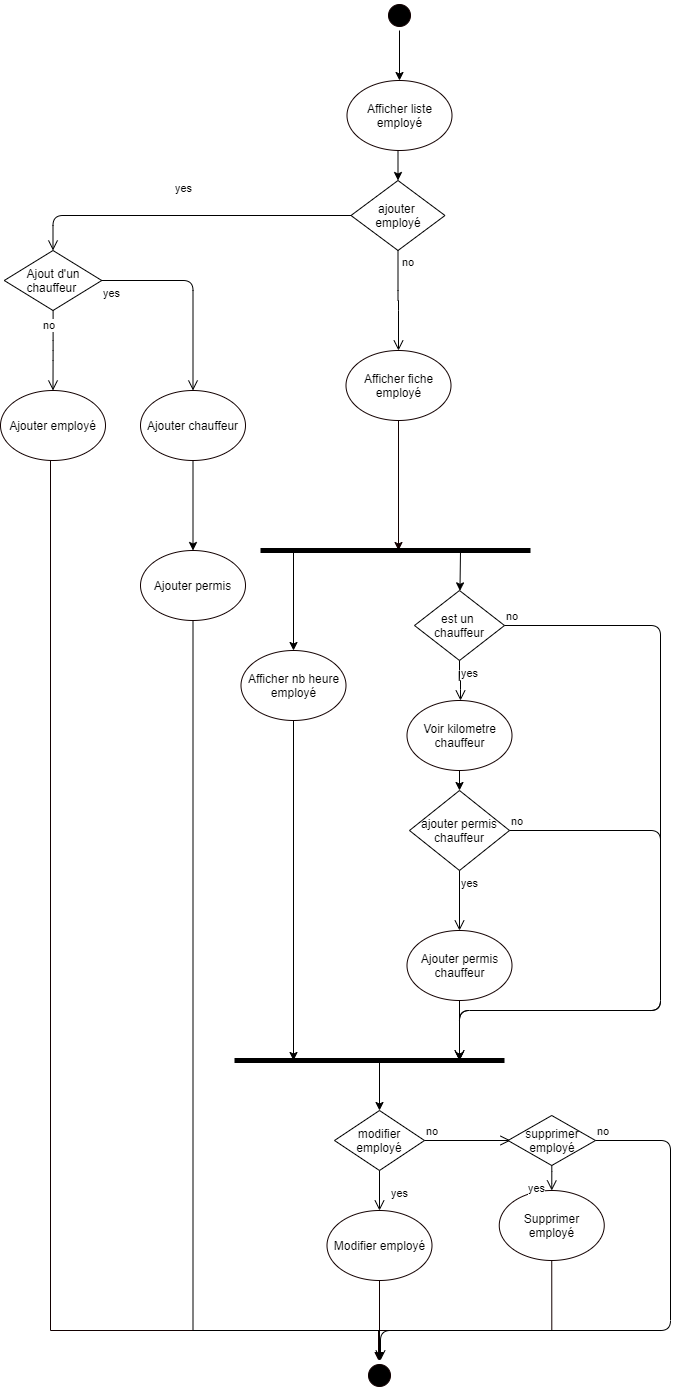

The diagram above was exported from draw.io. Its source (the exported page's mxGraphModel, read from the mxfile embedded in the PNG):
<mxGraphModel dx="1038" dy="531" grid="1" gridSize="10" guides="1" tooltips="1" connect="1" arrows="1" fold="1" page="1" pageScale="1" pageWidth="827" pageHeight="1169" math="0" shadow="0">
  <root>
    <mxCell id="0" />
    <mxCell id="1" parent="0" />
    <mxCell id="McwO1ecpucY0DT2fPrVP-5" style="edgeStyle=orthogonalEdgeStyle;rounded=0;orthogonalLoop=1;jettySize=auto;html=1;exitX=0.5;exitY=1;exitDx=0;exitDy=0;entryX=0.5;entryY=0;entryDx=0;entryDy=0;" parent="1" source="BOuW3A-bq7sAkFInUENN-1" target="BOuW3A-bq7sAkFInUENN-93" edge="1">
      <mxGeometry relative="1" as="geometry" />
    </mxCell>
    <mxCell id="BOuW3A-bq7sAkFInUENN-1" value="" style="ellipse;html=1;shape=startState;fillColor=#000000;strokeColor=#120000;" parent="1" vertex="1">
      <mxGeometry x="414" y="40" width="30" height="30" as="geometry" />
    </mxCell>
    <mxCell id="BOuW3A-bq7sAkFInUENN-23" value="" style="ellipse;html=1;shape=startState;fillColor=#000000;strokeColor=#120000;" parent="1" vertex="1">
      <mxGeometry x="394" y="1400" width="30" height="30" as="geometry" />
    </mxCell>
    <mxCell id="BOuW3A-bq7sAkFInUENN-127" style="edgeStyle=orthogonalEdgeStyle;rounded=0;orthogonalLoop=1;jettySize=auto;html=1;exitX=0.5;exitY=1;exitDx=0;exitDy=0;entryX=0.5;entryY=0;entryDx=0;entryDy=0;strokeColor=#120000;" parent="1" source="BOuW3A-bq7sAkFInUENN-85" target="BOuW3A-bq7sAkFInUENN-23" edge="1">
      <mxGeometry relative="1" as="geometry">
        <Array as="points">
          <mxPoint x="80" y="440" />
          <mxPoint x="80" y="1370" />
          <mxPoint x="409" y="1370" />
        </Array>
      </mxGeometry>
    </mxCell>
    <mxCell id="BOuW3A-bq7sAkFInUENN-85" value="Ajouter employé" style="ellipse;whiteSpace=wrap;html=1;strokeColor=#120000;" parent="1" vertex="1">
      <mxGeometry x="30" y="430" width="105" height="70" as="geometry" />
    </mxCell>
    <mxCell id="BOuW3A-bq7sAkFInUENN-128" style="edgeStyle=orthogonalEdgeStyle;rounded=0;orthogonalLoop=1;jettySize=auto;html=1;exitX=0.5;exitY=1;exitDx=0;exitDy=0;strokeColor=#120000;" parent="1" source="BOuW3A-bq7sAkFInUENN-86" target="BOuW3A-bq7sAkFInUENN-23" edge="1">
      <mxGeometry relative="1" as="geometry">
        <Array as="points">
          <mxPoint x="581" y="1370" />
          <mxPoint x="408" y="1370" />
        </Array>
      </mxGeometry>
    </mxCell>
    <mxCell id="BOuW3A-bq7sAkFInUENN-86" value="Supprimer employé" style="ellipse;whiteSpace=wrap;html=1;strokeColor=#120000;" parent="1" vertex="1">
      <mxGeometry x="528.75" y="1230" width="105" height="70" as="geometry" />
    </mxCell>
    <mxCell id="BOuW3A-bq7sAkFInUENN-124" style="edgeStyle=orthogonalEdgeStyle;rounded=0;orthogonalLoop=1;jettySize=auto;html=1;exitX=0.5;exitY=1;exitDx=0;exitDy=0;strokeColor=#120000;" parent="1" source="BOuW3A-bq7sAkFInUENN-87" target="BOuW3A-bq7sAkFInUENN-23" edge="1">
      <mxGeometry relative="1" as="geometry" />
    </mxCell>
    <mxCell id="BOuW3A-bq7sAkFInUENN-87" value="Modifier employé" style="ellipse;whiteSpace=wrap;html=1;strokeColor=#120000;" parent="1" vertex="1">
      <mxGeometry x="356.5" y="1250" width="105" height="70" as="geometry" />
    </mxCell>
    <mxCell id="McwO1ecpucY0DT2fPrVP-6" style="edgeStyle=orthogonalEdgeStyle;rounded=0;orthogonalLoop=1;jettySize=auto;html=1;exitX=0.5;exitY=1;exitDx=0;exitDy=0;entryX=0.5;entryY=0;entryDx=0;entryDy=0;" parent="1" source="BOuW3A-bq7sAkFInUENN-93" target="McwO1ecpucY0DT2fPrVP-1" edge="1">
      <mxGeometry relative="1" as="geometry" />
    </mxCell>
    <mxCell id="BOuW3A-bq7sAkFInUENN-93" value="Afficher liste employé" style="ellipse;whiteSpace=wrap;html=1;strokeColor=#120000;" parent="1" vertex="1">
      <mxGeometry x="376.5" y="120" width="105" height="70" as="geometry" />
    </mxCell>
    <mxCell id="BOuW3A-bq7sAkFInUENN-150" style="edgeStyle=orthogonalEdgeStyle;rounded=0;orthogonalLoop=1;jettySize=auto;html=1;exitX=0.5;exitY=1;exitDx=0;exitDy=0;strokeColor=#120000;" parent="1" source="BOuW3A-bq7sAkFInUENN-98" edge="1">
      <mxGeometry relative="1" as="geometry">
        <mxPoint x="428" y="590" as="targetPoint" />
      </mxGeometry>
    </mxCell>
    <mxCell id="BOuW3A-bq7sAkFInUENN-98" value="Afficher fiche employé" style="ellipse;whiteSpace=wrap;html=1;strokeColor=#120000;" parent="1" vertex="1">
      <mxGeometry x="375.5" y="390" width="105" height="70" as="geometry" />
    </mxCell>
    <mxCell id="McwO1ecpucY0DT2fPrVP-28" style="edgeStyle=orthogonalEdgeStyle;rounded=0;orthogonalLoop=1;jettySize=auto;html=1;exitX=0.5;exitY=1;exitDx=0;exitDy=0;strokeWidth=1;" parent="1" source="BOuW3A-bq7sAkFInUENN-137" edge="1">
      <mxGeometry relative="1" as="geometry">
        <mxPoint x="323" y="1100" as="targetPoint" />
      </mxGeometry>
    </mxCell>
    <mxCell id="BOuW3A-bq7sAkFInUENN-137" value="Afficher nb heure employé" style="ellipse;whiteSpace=wrap;html=1;strokeColor=#120000;" parent="1" vertex="1">
      <mxGeometry x="270.5" y="690" width="105" height="70" as="geometry" />
    </mxCell>
    <mxCell id="McwO1ecpucY0DT2fPrVP-25" style="edgeStyle=orthogonalEdgeStyle;rounded=0;orthogonalLoop=1;jettySize=auto;html=1;exitX=0.5;exitY=1;exitDx=0;exitDy=0;entryX=0.5;entryY=0;entryDx=0;entryDy=0;strokeWidth=1;" parent="1" source="BOuW3A-bq7sAkFInUENN-138" target="McwO1ecpucY0DT2fPrVP-21" edge="1">
      <mxGeometry relative="1" as="geometry" />
    </mxCell>
    <mxCell id="BOuW3A-bq7sAkFInUENN-138" value="Voir kilometre chauffeur" style="ellipse;whiteSpace=wrap;html=1;strokeColor=#120000;" parent="1" vertex="1">
      <mxGeometry x="436.5" y="740" width="105" height="70" as="geometry" />
    </mxCell>
    <mxCell id="McwO1ecpucY0DT2fPrVP-26" style="edgeStyle=orthogonalEdgeStyle;rounded=0;orthogonalLoop=1;jettySize=auto;html=1;exitX=0.5;exitY=1;exitDx=0;exitDy=0;strokeWidth=1;" parent="1" source="BOuW3A-bq7sAkFInUENN-157" edge="1">
      <mxGeometry relative="1" as="geometry">
        <mxPoint x="489" y="1100" as="targetPoint" />
      </mxGeometry>
    </mxCell>
    <mxCell id="BOuW3A-bq7sAkFInUENN-157" value="Ajouter permis chauffeur" style="ellipse;whiteSpace=wrap;html=1;strokeColor=#120000;" parent="1" vertex="1">
      <mxGeometry x="436.5" y="970" width="105" height="70" as="geometry" />
    </mxCell>
    <mxCell id="McwO1ecpucY0DT2fPrVP-1" value="ajouter &lt;br&gt;employé" style="rhombus;whiteSpace=wrap;html=1;" parent="1" vertex="1">
      <mxGeometry x="380.5" y="220" width="94" height="70" as="geometry" />
    </mxCell>
    <mxCell id="McwO1ecpucY0DT2fPrVP-2" value="no" style="edgeStyle=orthogonalEdgeStyle;html=1;align=left;verticalAlign=bottom;endArrow=open;endSize=8;entryX=0.5;entryY=0;entryDx=0;entryDy=0;" parent="1" source="McwO1ecpucY0DT2fPrVP-1" target="BOuW3A-bq7sAkFInUENN-98" edge="1">
      <mxGeometry x="0.005" y="30" relative="1" as="geometry">
        <mxPoint x="566" y="240" as="targetPoint" />
        <mxPoint x="-28" y="-30" as="offset" />
      </mxGeometry>
    </mxCell>
    <mxCell id="McwO1ecpucY0DT2fPrVP-3" value="yes" style="edgeStyle=orthogonalEdgeStyle;html=1;align=left;verticalAlign=top;endArrow=open;endSize=8;entryX=0.5;entryY=0;entryDx=0;entryDy=0;" parent="1" source="McwO1ecpucY0DT2fPrVP-1" target="McwO1ecpucY0DT2fPrVP-7" edge="1">
      <mxGeometry x="0.0691" y="-40" relative="1" as="geometry">
        <mxPoint x="200" y="220" as="targetPoint" />
        <mxPoint as="offset" />
      </mxGeometry>
    </mxCell>
    <mxCell id="McwO1ecpucY0DT2fPrVP-7" value="Ajout d'un chauffeur&amp;nbsp;" style="rhombus;whiteSpace=wrap;html=1;" parent="1" vertex="1">
      <mxGeometry x="33.75" y="290" width="97.5" height="60" as="geometry" />
    </mxCell>
    <mxCell id="McwO1ecpucY0DT2fPrVP-8" value="no" style="edgeStyle=orthogonalEdgeStyle;html=1;align=left;verticalAlign=bottom;endArrow=open;endSize=8;entryX=0.5;entryY=0;entryDx=0;entryDy=0;" parent="1" source="McwO1ecpucY0DT2fPrVP-7" target="BOuW3A-bq7sAkFInUENN-85" edge="1">
      <mxGeometry x="0.0994" y="-24" relative="1" as="geometry">
        <mxPoint x="500" y="330" as="targetPoint" />
        <mxPoint x="12" y="-20" as="offset" />
      </mxGeometry>
    </mxCell>
    <mxCell id="McwO1ecpucY0DT2fPrVP-9" value="yes" style="edgeStyle=orthogonalEdgeStyle;html=1;align=left;verticalAlign=top;endArrow=open;endSize=8;entryX=0.5;entryY=0;entryDx=0;entryDy=0;" parent="1" source="McwO1ecpucY0DT2fPrVP-7" target="McwO1ecpucY0DT2fPrVP-10" edge="1">
      <mxGeometry x="-1" relative="1" as="geometry">
        <mxPoint x="230" y="360" as="targetPoint" />
      </mxGeometry>
    </mxCell>
    <mxCell id="McwO1ecpucY0DT2fPrVP-13" value="" style="edgeStyle=orthogonalEdgeStyle;rounded=0;orthogonalLoop=1;jettySize=auto;html=1;" parent="1" source="McwO1ecpucY0DT2fPrVP-10" target="McwO1ecpucY0DT2fPrVP-12" edge="1">
      <mxGeometry relative="1" as="geometry" />
    </mxCell>
    <mxCell id="McwO1ecpucY0DT2fPrVP-10" value="Ajouter chauffeur" style="ellipse;whiteSpace=wrap;html=1;strokeColor=#120000;" parent="1" vertex="1">
      <mxGeometry x="170" y="430" width="105" height="70" as="geometry" />
    </mxCell>
    <mxCell id="McwO1ecpucY0DT2fPrVP-14" style="edgeStyle=orthogonalEdgeStyle;rounded=0;orthogonalLoop=1;jettySize=auto;html=1;exitX=0.5;exitY=1;exitDx=0;exitDy=0;entryX=0.5;entryY=0;entryDx=0;entryDy=0;" parent="1" source="McwO1ecpucY0DT2fPrVP-12" target="BOuW3A-bq7sAkFInUENN-23" edge="1">
      <mxGeometry relative="1" as="geometry">
        <Array as="points">
          <mxPoint x="223" y="1370" />
          <mxPoint x="409" y="1370" />
        </Array>
      </mxGeometry>
    </mxCell>
    <mxCell id="McwO1ecpucY0DT2fPrVP-12" value="Ajouter permis" style="ellipse;whiteSpace=wrap;html=1;strokeColor=#120000;" parent="1" vertex="1">
      <mxGeometry x="170" y="590" width="105" height="70" as="geometry" />
    </mxCell>
    <mxCell id="McwO1ecpucY0DT2fPrVP-15" value="" style="endArrow=none;html=1;strokeWidth=5;" parent="1" edge="1">
      <mxGeometry width="50" height="50" relative="1" as="geometry">
        <mxPoint x="290" y="590" as="sourcePoint" />
        <mxPoint x="560" y="590" as="targetPoint" />
      </mxGeometry>
    </mxCell>
    <mxCell id="McwO1ecpucY0DT2fPrVP-16" value="" style="endArrow=none;html=1;strokeWidth=5;" parent="1" edge="1">
      <mxGeometry width="50" height="50" relative="1" as="geometry">
        <mxPoint x="264" y="1100" as="sourcePoint" />
        <mxPoint x="534" y="1100" as="targetPoint" />
      </mxGeometry>
    </mxCell>
    <mxCell id="McwO1ecpucY0DT2fPrVP-17" value="est un &lt;br&gt;chauffeur" style="rhombus;whiteSpace=wrap;html=1;" parent="1" vertex="1">
      <mxGeometry x="444" y="630" width="90" height="70" as="geometry" />
    </mxCell>
    <mxCell id="McwO1ecpucY0DT2fPrVP-18" value="no" style="edgeStyle=orthogonalEdgeStyle;html=1;align=left;verticalAlign=bottom;endArrow=open;endSize=8;" parent="1" source="McwO1ecpucY0DT2fPrVP-17" edge="1">
      <mxGeometry x="-1" relative="1" as="geometry">
        <mxPoint x="489" y="1100" as="targetPoint" />
        <Array as="points">
          <mxPoint x="690" y="665" />
          <mxPoint x="690" y="1050" />
          <mxPoint x="489" y="1050" />
        </Array>
      </mxGeometry>
    </mxCell>
    <mxCell id="McwO1ecpucY0DT2fPrVP-19" value="yes" style="edgeStyle=orthogonalEdgeStyle;html=1;align=left;verticalAlign=top;endArrow=open;endSize=8;" parent="1" source="McwO1ecpucY0DT2fPrVP-17" edge="1">
      <mxGeometry x="-1" relative="1" as="geometry">
        <mxPoint x="490" y="740" as="targetPoint" />
      </mxGeometry>
    </mxCell>
    <mxCell id="McwO1ecpucY0DT2fPrVP-20" value="" style="endArrow=classic;html=1;strokeWidth=1;" parent="1" target="McwO1ecpucY0DT2fPrVP-17" edge="1">
      <mxGeometry width="50" height="50" relative="1" as="geometry">
        <mxPoint x="490" y="590" as="sourcePoint" />
        <mxPoint x="440" y="720" as="targetPoint" />
      </mxGeometry>
    </mxCell>
    <mxCell id="McwO1ecpucY0DT2fPrVP-21" value="ajouter permis chauffeur&lt;span style=&quot;color: rgba(0 , 0 , 0 , 0) ; font-family: monospace ; font-size: 0px&quot;&gt;%3CmxGraphModel%3E%3Croot%3E%3CmxCell%20id%3D%220%22%2F%3E%3CmxCell%20id%3D%221%22%20parent%3D%220%22%2F%3E%3CmxCell%20id%3D%222%22%20value%3D%22%5Belse%5D%22%20style%3D%22text%3Bhtml%3D1%3BstrokeColor%3Dnone%3BfillColor%3Dnone%3Balign%3Dcenter%3BverticalAlign%3Dmiddle%3BwhiteSpace%3Dwrap%3Brounded%3D0%3B%22%20vertex%3D%221%22%20parent%3D%221%22%3E%3CmxGeometry%20x%3D%22550.5%22%20y%3D%22620%22%20width%3D%2240%22%20height%3D%2220%22%20as%3D%22geometry%22%2F%3E%3C%2FmxCell%3E%3C%2Froot%3E%3C%2FmxGraphModel%3E&lt;/span&gt;" style="rhombus;whiteSpace=wrap;html=1;" parent="1" vertex="1">
      <mxGeometry x="439" y="830" width="100" height="80" as="geometry" />
    </mxCell>
    <mxCell id="McwO1ecpucY0DT2fPrVP-22" value="no" style="edgeStyle=orthogonalEdgeStyle;html=1;align=left;verticalAlign=bottom;endArrow=open;endSize=8;" parent="1" source="McwO1ecpucY0DT2fPrVP-21" edge="1">
      <mxGeometry x="-1" relative="1" as="geometry">
        <mxPoint x="489" y="1100" as="targetPoint" />
        <Array as="points">
          <mxPoint x="690" y="870" />
          <mxPoint x="690" y="1050" />
          <mxPoint x="489" y="1050" />
        </Array>
      </mxGeometry>
    </mxCell>
    <mxCell id="McwO1ecpucY0DT2fPrVP-23" value="yes" style="edgeStyle=orthogonalEdgeStyle;html=1;align=left;verticalAlign=top;endArrow=open;endSize=8;entryX=0.5;entryY=0;entryDx=0;entryDy=0;" parent="1" source="McwO1ecpucY0DT2fPrVP-21" target="BOuW3A-bq7sAkFInUENN-157" edge="1">
      <mxGeometry x="-1" relative="1" as="geometry">
        <mxPoint x="490" y="940" as="targetPoint" />
      </mxGeometry>
    </mxCell>
    <mxCell id="McwO1ecpucY0DT2fPrVP-27" value="" style="endArrow=classic;html=1;strokeWidth=1;entryX=0.5;entryY=0;entryDx=0;entryDy=0;" parent="1" target="BOuW3A-bq7sAkFInUENN-137" edge="1">
      <mxGeometry width="50" height="50" relative="1" as="geometry">
        <mxPoint x="323" y="590" as="sourcePoint" />
        <mxPoint x="350" y="620" as="targetPoint" />
      </mxGeometry>
    </mxCell>
    <mxCell id="McwO1ecpucY0DT2fPrVP-29" value="modifier employé" style="rhombus;whiteSpace=wrap;html=1;" parent="1" vertex="1">
      <mxGeometry x="364" y="1150" width="90" height="60" as="geometry" />
    </mxCell>
    <mxCell id="McwO1ecpucY0DT2fPrVP-30" value="no" style="edgeStyle=orthogonalEdgeStyle;html=1;align=left;verticalAlign=bottom;endArrow=open;endSize=8;" parent="1" source="McwO1ecpucY0DT2fPrVP-29" edge="1">
      <mxGeometry x="-1" relative="1" as="geometry">
        <mxPoint x="540" y="1180" as="targetPoint" />
      </mxGeometry>
    </mxCell>
    <mxCell id="McwO1ecpucY0DT2fPrVP-31" value="yes" style="edgeStyle=orthogonalEdgeStyle;html=1;align=left;verticalAlign=top;endArrow=open;endSize=8;entryX=0.5;entryY=0;entryDx=0;entryDy=0;" parent="1" source="McwO1ecpucY0DT2fPrVP-29" target="BOuW3A-bq7sAkFInUENN-87" edge="1">
      <mxGeometry x="0.0244" y="14" relative="1" as="geometry">
        <mxPoint x="410" y="1250" as="targetPoint" />
        <mxPoint x="-4" y="-10" as="offset" />
      </mxGeometry>
    </mxCell>
    <mxCell id="McwO1ecpucY0DT2fPrVP-34" value="" style="endArrow=classic;html=1;strokeWidth=1;entryX=0.5;entryY=0;entryDx=0;entryDy=0;" parent="1" target="McwO1ecpucY0DT2fPrVP-29" edge="1">
      <mxGeometry width="50" height="50" relative="1" as="geometry">
        <mxPoint x="409" y="1100" as="sourcePoint" />
        <mxPoint x="440" y="1110" as="targetPoint" />
      </mxGeometry>
    </mxCell>
    <mxCell id="McwO1ecpucY0DT2fPrVP-35" value="supprimer employé" style="rhombus;whiteSpace=wrap;html=1;" parent="1" vertex="1">
      <mxGeometry x="537.5" y="1155" width="87.5" height="50" as="geometry" />
    </mxCell>
    <mxCell id="McwO1ecpucY0DT2fPrVP-36" value="no" style="edgeStyle=orthogonalEdgeStyle;html=1;align=left;verticalAlign=bottom;endArrow=open;endSize=8;" parent="1" source="McwO1ecpucY0DT2fPrVP-35" edge="1">
      <mxGeometry x="-1" relative="1" as="geometry">
        <mxPoint x="410" y="1400" as="targetPoint" />
        <Array as="points">
          <mxPoint x="700" y="1180" />
          <mxPoint x="700" y="1370" />
          <mxPoint x="410" y="1370" />
        </Array>
      </mxGeometry>
    </mxCell>
    <mxCell id="McwO1ecpucY0DT2fPrVP-37" value="yes" style="edgeStyle=orthogonalEdgeStyle;html=1;align=left;verticalAlign=top;endArrow=open;endSize=8;entryX=0.5;entryY=0;entryDx=0;entryDy=0;" parent="1" source="McwO1ecpucY0DT2fPrVP-35" target="BOuW3A-bq7sAkFInUENN-86" edge="1">
      <mxGeometry x="-0.1781" y="-25" relative="1" as="geometry">
        <mxPoint x="360" y="1190" as="targetPoint" />
        <mxPoint as="offset" />
      </mxGeometry>
    </mxCell>
  </root>
</mxGraphModel>